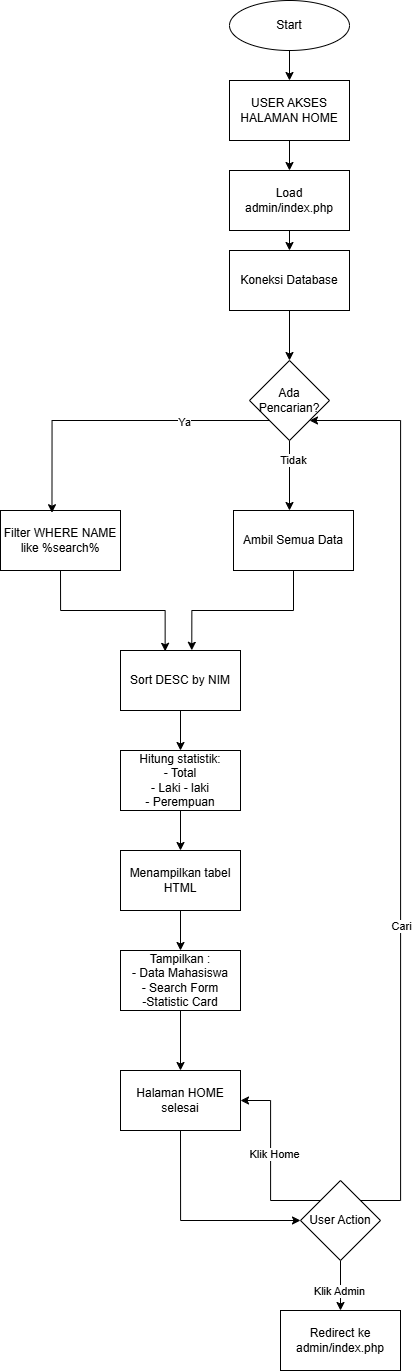

The diagram above was exported from draw.io. Its source (the exported page's mxGraphModel, read from the mxfile embedded in the PNG):
<mxGraphModel dx="1895" dy="958" grid="1" gridSize="10" guides="1" tooltips="1" connect="1" arrows="1" fold="1" page="1" pageScale="1" pageWidth="827" pageHeight="1169" math="0" shadow="0">
  <root>
    <mxCell id="0" />
    <mxCell id="1" parent="0" />
    <mxCell id="_qHBfr6tHFlskf7aEBta-39" edge="1" parent="1" source="_qHBfr6tHFlskf7aEBta-1" style="edgeStyle=orthogonalEdgeStyle;rounded=0;orthogonalLoop=1;jettySize=auto;html=1;exitX=0.5;exitY=1;exitDx=0;exitDy=0;entryX=0.5;entryY=0;entryDx=0;entryDy=0;" target="_qHBfr6tHFlskf7aEBta-2">
      <mxGeometry relative="1" as="geometry" />
    </mxCell>
    <mxCell id="_qHBfr6tHFlskf7aEBta-1" parent="1" style="rounded=0;whiteSpace=wrap;html=1;" value="USER AKSES HALAMAN HOME" vertex="1">
      <mxGeometry height="60" width="120" x="349" y="160" as="geometry" />
    </mxCell>
    <mxCell id="_qHBfr6tHFlskf7aEBta-40" edge="1" parent="1" source="_qHBfr6tHFlskf7aEBta-2" style="edgeStyle=orthogonalEdgeStyle;rounded=0;orthogonalLoop=1;jettySize=auto;html=1;exitX=0.5;exitY=1;exitDx=0;exitDy=0;entryX=0.5;entryY=0;entryDx=0;entryDy=0;" target="_qHBfr6tHFlskf7aEBta-3">
      <mxGeometry relative="1" as="geometry" />
    </mxCell>
    <mxCell id="_qHBfr6tHFlskf7aEBta-2" parent="1" style="rounded=0;whiteSpace=wrap;html=1;" value="Load admin/index.php" vertex="1">
      <mxGeometry height="60" width="120" x="349" y="250" as="geometry" />
    </mxCell>
    <mxCell id="_qHBfr6tHFlskf7aEBta-41" edge="1" parent="1" source="_qHBfr6tHFlskf7aEBta-3" style="edgeStyle=orthogonalEdgeStyle;rounded=0;orthogonalLoop=1;jettySize=auto;html=1;exitX=0.5;exitY=1;exitDx=0;exitDy=0;entryX=0.5;entryY=0;entryDx=0;entryDy=0;" target="_qHBfr6tHFlskf7aEBta-4">
      <mxGeometry relative="1" as="geometry" />
    </mxCell>
    <mxCell id="_qHBfr6tHFlskf7aEBta-3" parent="1" style="rounded=0;whiteSpace=wrap;html=1;" value="Koneksi Database" vertex="1">
      <mxGeometry height="60" width="120" x="349" y="330" as="geometry" />
    </mxCell>
    <mxCell id="_qHBfr6tHFlskf7aEBta-44" edge="1" parent="1" source="_qHBfr6tHFlskf7aEBta-4" style="edgeStyle=orthogonalEdgeStyle;rounded=0;orthogonalLoop=1;jettySize=auto;html=1;" value="">
      <mxGeometry relative="1" as="geometry">
        <mxPoint x="409" y="590" as="targetPoint" />
      </mxGeometry>
    </mxCell>
    <mxCell id="HbDkm1aVW1SNZm2V38B4-12" connectable="0" parent="_qHBfr6tHFlskf7aEBta-44" style="edgeLabel;html=1;align=center;verticalAlign=middle;resizable=0;points=[];" value="Tidak" vertex="1">
      <mxGeometry relative="1" x="-0.4076" y="3" as="geometry">
        <mxPoint y="-1" as="offset" />
      </mxGeometry>
    </mxCell>
    <mxCell id="_qHBfr6tHFlskf7aEBta-4" parent="1" style="rhombus;whiteSpace=wrap;html=1;" value="Ada Pencarian?" vertex="1">
      <mxGeometry height="80" width="80" x="369" y="440" as="geometry" />
    </mxCell>
    <mxCell id="_qHBfr6tHFlskf7aEBta-88" edge="1" parent="1" source="_qHBfr6tHFlskf7aEBta-87" style="edgeStyle=orthogonalEdgeStyle;rounded=0;orthogonalLoop=1;jettySize=auto;html=1;exitX=0.5;exitY=1;exitDx=0;exitDy=0;entryX=0.5;entryY=0;entryDx=0;entryDy=0;" target="_qHBfr6tHFlskf7aEBta-1">
      <mxGeometry relative="1" as="geometry" />
    </mxCell>
    <mxCell id="_qHBfr6tHFlskf7aEBta-87" parent="1" style="ellipse;whiteSpace=wrap;html=1;" value="Start" vertex="1">
      <mxGeometry height="50" width="120" x="349" y="80" as="geometry" />
    </mxCell>
    <mxCell id="HbDkm1aVW1SNZm2V38B4-1" parent="1" style="rounded=0;whiteSpace=wrap;html=1;" value="Filter WHERE NAME like %search%" vertex="1">
      <mxGeometry height="60" width="120" x="120" y="590" as="geometry" />
    </mxCell>
    <mxCell id="HbDkm1aVW1SNZm2V38B4-15" edge="1" parent="1" source="HbDkm1aVW1SNZm2V38B4-2" style="edgeStyle=orthogonalEdgeStyle;rounded=0;orthogonalLoop=1;jettySize=auto;html=1;exitX=0.5;exitY=1;exitDx=0;exitDy=0;entryX=0.5;entryY=0;entryDx=0;entryDy=0;" target="HbDkm1aVW1SNZm2V38B4-4">
      <mxGeometry relative="1" as="geometry" />
    </mxCell>
    <mxCell id="HbDkm1aVW1SNZm2V38B4-2" parent="1" style="rounded=0;whiteSpace=wrap;html=1;" value="Sort DESC by NIM" vertex="1">
      <mxGeometry height="60" width="120" x="240" y="730" as="geometry" />
    </mxCell>
    <mxCell id="HbDkm1aVW1SNZm2V38B4-3" parent="1" style="rounded=0;whiteSpace=wrap;html=1;" value="Ambil Semua Data" vertex="1">
      <mxGeometry height="60" width="120" x="353" y="590" as="geometry" />
    </mxCell>
    <mxCell id="HbDkm1aVW1SNZm2V38B4-16" edge="1" parent="1" source="HbDkm1aVW1SNZm2V38B4-4" style="edgeStyle=orthogonalEdgeStyle;rounded=0;orthogonalLoop=1;jettySize=auto;html=1;exitX=0.5;exitY=1;exitDx=0;exitDy=0;entryX=0.5;entryY=0;entryDx=0;entryDy=0;" target="HbDkm1aVW1SNZm2V38B4-5">
      <mxGeometry relative="1" as="geometry" />
    </mxCell>
    <mxCell id="HbDkm1aVW1SNZm2V38B4-4" parent="1" style="rounded=0;whiteSpace=wrap;html=1;" value="Hitung statistik:&lt;div&gt;- Total&lt;/div&gt;&lt;div&gt;- Laki - laki&lt;/div&gt;&lt;div&gt;- Perempuan&lt;/div&gt;" vertex="1">
      <mxGeometry height="60" width="120" x="240" y="830" as="geometry" />
    </mxCell>
    <mxCell id="HbDkm1aVW1SNZm2V38B4-17" edge="1" parent="1" source="HbDkm1aVW1SNZm2V38B4-5" style="edgeStyle=orthogonalEdgeStyle;rounded=0;orthogonalLoop=1;jettySize=auto;html=1;" target="HbDkm1aVW1SNZm2V38B4-6" value="">
      <mxGeometry relative="1" as="geometry" />
    </mxCell>
    <mxCell id="HbDkm1aVW1SNZm2V38B4-5" parent="1" style="rounded=0;whiteSpace=wrap;html=1;" value="Menampilkan tabel HTML&lt;span style=&quot;color: rgba(0, 0, 0, 0); font-family: monospace; font-size: 0px; text-align: start; text-wrap-mode: nowrap;&quot;&gt;%3CmxGraphModel%3E%3Croot%3E%3CmxCell%20id%3D%220%22%2F%3E%3CmxCell%20id%3D%221%22%20parent%3D%220%22%2F%3E%3CmxCell%20id%3D%222%22%20parent%3D%221%22%20style%3D%22rounded%3D0%3BwhiteSpace%3Dwrap%3Bhtml%3D1%3B%22%20value%3D%22Hitung%20statistik%3A%26lt%3Bdiv%26gt%3B-%20Total%26lt%3B%2Fdiv%26gt%3B%26lt%3Bdiv%26gt%3B-%20Laki%20-%20laki%26lt%3B%2Fdiv%26gt%3B%26lt%3Bdiv%26gt%3B-%20Perempuan%26lt%3B%2Fdiv%26gt%3B%22%20vertex%3D%221%22%3E%3CmxGeometry%20height%3D%2260%22%20width%3D%22120%22%20x%3D%22240%22%20y%3D%22830%22%20as%3D%22geometry%22%2F%3E%3C%2FmxCell%3E%3C%2Froot%3E%3C%2FmxGraphModel%3E&lt;/span&gt;" vertex="1">
      <mxGeometry height="60" width="120" x="240" y="930" as="geometry" />
    </mxCell>
    <mxCell id="HbDkm1aVW1SNZm2V38B4-18" edge="1" parent="1" source="HbDkm1aVW1SNZm2V38B4-6" style="edgeStyle=orthogonalEdgeStyle;rounded=0;orthogonalLoop=1;jettySize=auto;html=1;" target="HbDkm1aVW1SNZm2V38B4-7" value="">
      <mxGeometry relative="1" as="geometry" />
    </mxCell>
    <mxCell id="HbDkm1aVW1SNZm2V38B4-6" parent="1" style="rounded=0;whiteSpace=wrap;html=1;" value="Tampilkan :&lt;div&gt;- Data Mahasiswa&lt;/div&gt;&lt;div&gt;- Search Form&lt;/div&gt;&lt;div&gt;-Statistic Card&lt;/div&gt;" vertex="1">
      <mxGeometry height="60" width="120" x="240" y="1030" as="geometry" />
    </mxCell>
    <mxCell id="HbDkm1aVW1SNZm2V38B4-22" edge="1" parent="1" source="HbDkm1aVW1SNZm2V38B4-7" style="edgeStyle=orthogonalEdgeStyle;rounded=0;orthogonalLoop=1;jettySize=auto;html=1;exitX=0.5;exitY=1;exitDx=0;exitDy=0;entryX=0;entryY=0.5;entryDx=0;entryDy=0;" target="HbDkm1aVW1SNZm2V38B4-19">
      <mxGeometry relative="1" as="geometry" />
    </mxCell>
    <mxCell id="HbDkm1aVW1SNZm2V38B4-7" parent="1" style="rounded=0;whiteSpace=wrap;html=1;" value="Halaman HOME selesai" vertex="1">
      <mxGeometry height="60" width="120" x="240" y="1150" as="geometry" />
    </mxCell>
    <mxCell id="HbDkm1aVW1SNZm2V38B4-8" edge="1" parent="1" source="_qHBfr6tHFlskf7aEBta-4" style="edgeStyle=orthogonalEdgeStyle;rounded=0;orthogonalLoop=1;jettySize=auto;html=1;exitX=0;exitY=1;exitDx=0;exitDy=0;entryX=0.429;entryY=0.037;entryDx=0;entryDy=0;entryPerimeter=0;" target="HbDkm1aVW1SNZm2V38B4-1">
      <mxGeometry relative="1" as="geometry" />
    </mxCell>
    <mxCell id="HbDkm1aVW1SNZm2V38B4-11" connectable="0" parent="HbDkm1aVW1SNZm2V38B4-8" style="edgeLabel;html=1;align=center;verticalAlign=middle;resizable=0;points=[];" value="Ya" vertex="1">
      <mxGeometry relative="1" x="-0.4496" y="1" as="geometry">
        <mxPoint as="offset" />
      </mxGeometry>
    </mxCell>
    <mxCell id="HbDkm1aVW1SNZm2V38B4-13" edge="1" parent="1" source="HbDkm1aVW1SNZm2V38B4-1" style="edgeStyle=orthogonalEdgeStyle;rounded=0;orthogonalLoop=1;jettySize=auto;html=1;exitX=0.5;exitY=1;exitDx=0;exitDy=0;entryX=0.372;entryY=0.014;entryDx=0;entryDy=0;entryPerimeter=0;" target="HbDkm1aVW1SNZm2V38B4-2">
      <mxGeometry relative="1" as="geometry" />
    </mxCell>
    <mxCell id="HbDkm1aVW1SNZm2V38B4-14" edge="1" parent="1" source="HbDkm1aVW1SNZm2V38B4-3" style="edgeStyle=orthogonalEdgeStyle;rounded=0;orthogonalLoop=1;jettySize=auto;html=1;exitX=0.5;exitY=1;exitDx=0;exitDy=0;entryX=0.594;entryY=-0.003;entryDx=0;entryDy=0;entryPerimeter=0;" target="HbDkm1aVW1SNZm2V38B4-2">
      <mxGeometry relative="1" as="geometry" />
    </mxCell>
    <mxCell id="HbDkm1aVW1SNZm2V38B4-21" edge="1" parent="1" source="HbDkm1aVW1SNZm2V38B4-19" style="edgeStyle=orthogonalEdgeStyle;rounded=0;orthogonalLoop=1;jettySize=auto;html=1;exitX=0.5;exitY=1;exitDx=0;exitDy=0;entryX=0.5;entryY=0;entryDx=0;entryDy=0;" target="HbDkm1aVW1SNZm2V38B4-20">
      <mxGeometry relative="1" as="geometry" />
    </mxCell>
    <mxCell id="HbDkm1aVW1SNZm2V38B4-27" connectable="0" parent="HbDkm1aVW1SNZm2V38B4-21" style="edgeLabel;html=1;align=center;verticalAlign=middle;resizable=0;points=[];" value="Klik Admin" vertex="1">
      <mxGeometry relative="1" x="0.2027" y="-2" as="geometry">
        <mxPoint y="-1" as="offset" />
      </mxGeometry>
    </mxCell>
    <mxCell id="HbDkm1aVW1SNZm2V38B4-23" edge="1" parent="1" source="HbDkm1aVW1SNZm2V38B4-19" style="edgeStyle=orthogonalEdgeStyle;rounded=0;orthogonalLoop=1;jettySize=auto;html=1;exitX=0;exitY=0;exitDx=0;exitDy=0;entryX=1;entryY=0.5;entryDx=0;entryDy=0;" target="HbDkm1aVW1SNZm2V38B4-7">
      <mxGeometry relative="1" as="geometry" />
    </mxCell>
    <mxCell id="HbDkm1aVW1SNZm2V38B4-26" connectable="0" parent="HbDkm1aVW1SNZm2V38B4-23" style="edgeLabel;html=1;align=center;verticalAlign=middle;resizable=0;points=[];" value="Klik Home" vertex="1">
      <mxGeometry relative="1" x="0.0807" y="-3" as="geometry">
        <mxPoint as="offset" />
      </mxGeometry>
    </mxCell>
    <mxCell id="HbDkm1aVW1SNZm2V38B4-24" edge="1" parent="1" source="HbDkm1aVW1SNZm2V38B4-19" style="edgeStyle=orthogonalEdgeStyle;rounded=0;orthogonalLoop=1;jettySize=auto;html=1;exitX=1;exitY=0;exitDx=0;exitDy=0;entryX=1;entryY=1;entryDx=0;entryDy=0;" target="_qHBfr6tHFlskf7aEBta-4">
      <mxGeometry relative="1" as="geometry">
        <Array as="points">
          <mxPoint x="520" y="1280" />
          <mxPoint x="520" y="500" />
        </Array>
        <mxPoint x="520" y="500" as="targetPoint" />
      </mxGeometry>
    </mxCell>
    <mxCell id="HbDkm1aVW1SNZm2V38B4-25" connectable="0" parent="HbDkm1aVW1SNZm2V38B4-24" style="edgeLabel;html=1;align=center;verticalAlign=middle;resizable=0;points=[];" value="Cari" vertex="1">
      <mxGeometry relative="1" x="-0.3047" as="geometry">
        <mxPoint y="1" as="offset" />
      </mxGeometry>
    </mxCell>
    <mxCell id="HbDkm1aVW1SNZm2V38B4-19" parent="1" style="rhombus;whiteSpace=wrap;html=1;" value="User Action" vertex="1">
      <mxGeometry height="80" width="80" x="420" y="1260" as="geometry" />
    </mxCell>
    <mxCell id="HbDkm1aVW1SNZm2V38B4-20" parent="1" style="rounded=0;whiteSpace=wrap;html=1;" value="Redirect ke admin/index.php" vertex="1">
      <mxGeometry height="60" width="120" x="400" y="1390" as="geometry" />
    </mxCell>
  </root>
</mxGraphModel>